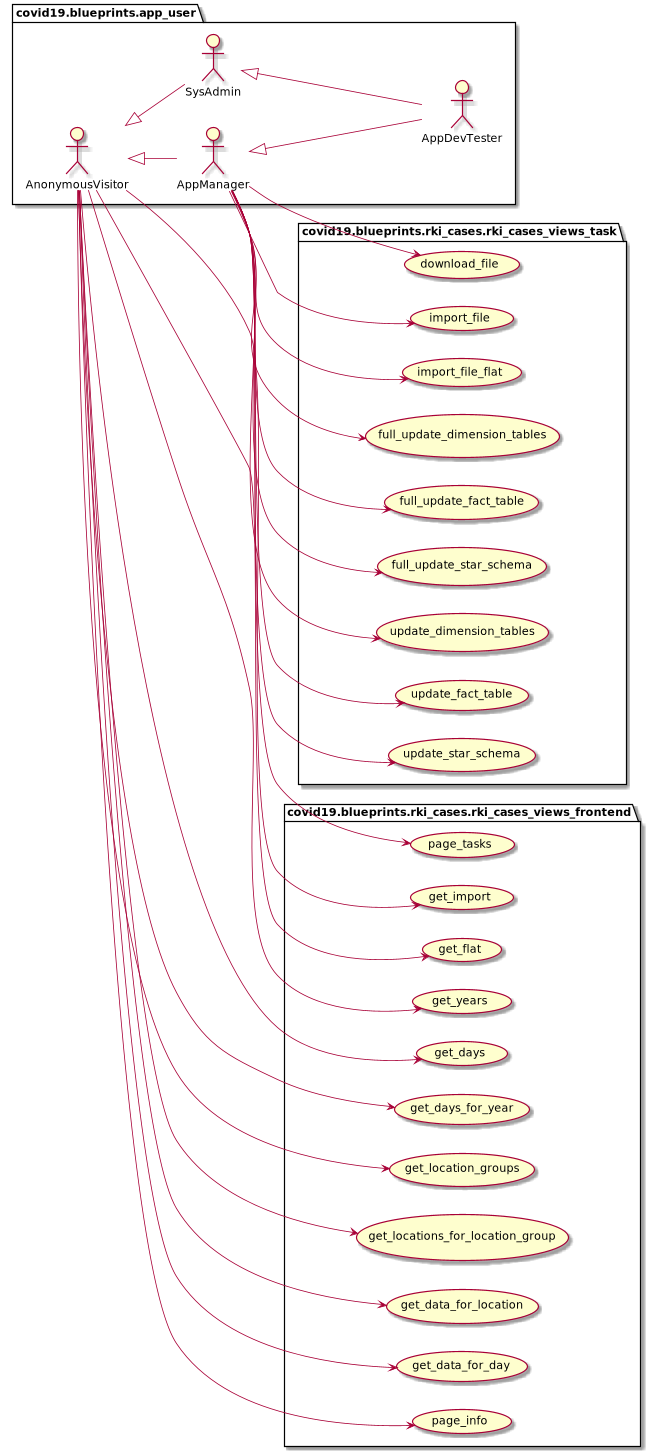

The diagram above was rendered by PlantUML. Its source (embedded in the PNG):
@startuml
left to right direction
package covid19.blueprints.app_user {
	actor AnonymousVisitor as vu
	actor AppManager as au
	actor SysAdmin as su
	actor AppDevTester as du
}
package covid19.blueprints.app_user {
	vu <|-- au
	vu <|-- su
	su <|-- du
	au <|-- du
}
package covid19.blueprints.rki_cases.rki_cases_views_task {
	usecase download_file as UC1
	usecase import_file as UC2
	usecase import_file_flat as UC3
	usecase full_update_dimension_tables as UC10
	usecase full_update_fact_table as UC11
	usecase full_update_star_schema as UC12
	usecase update_dimension_tables as UC20
	usecase update_fact_table as UC21
	usecase update_star_schema as UC22
}
au --> UC1
au --> UC2
au --> UC3
au --> UC10
au --> UC11
au --> UC12
au --> UC20
au --> UC21
au --> UC22
package covid19.blueprints.rki_cases.rki_cases_views_frontend {
	usecase get_import as UC30
	usecase get_flat as UC31
	usecase get_years as UC40
	usecase get_days as UC41
	usecase get_days_for_year as UC42
	usecase get_location_groups as UC43
	usecase get_locations_for_location_group as UC44
	usecase get_data_for_location as UC45
	usecase get_data_for_day as UC46
    usecase page_info as UC80
    usecase page_tasks as UC81
}
vu --> UC30
vu --> UC31
vu --> UC40
vu --> UC41
vu --> UC42
vu --> UC43
vu --> UC44
vu --> UC45
vu --> UC46
vu --> UC80
au --> UC81
@enduml